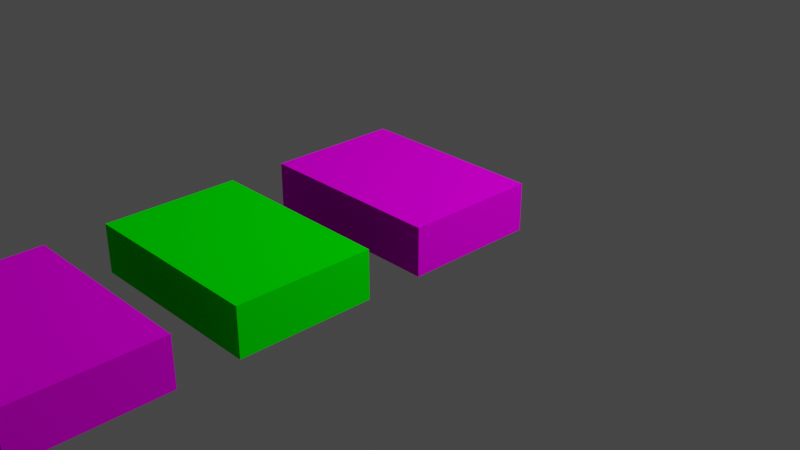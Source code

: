 # Source: books.blend  (saved by Blender 2.83.19; exported with 4.5.12 LTS)
import bpy
from mathutils import Matrix  # noqa: F401  (used for matrix-valued properties, if any)

bpy.ops.wm.read_factory_settings(use_empty=True)
scene = bpy.context.scene
scene.name = 'Scene'

# ---- collections
col_collection = bpy.data.collections.new('Collection'); scene.collection.children.link(col_collection)

# ---- images (referenced by path relative to the original .blend; pixels are not part of the script)
import os
ASSET_DIR = os.environ.get("B2B_ASSET_DIR", "")  # directory of the original .blend (textures are referenced by path, not embedded)
HERE = os.path.dirname(os.path.abspath(__file__))  # packed textures are extracted next to this script under _unpacked/

def load_image(name, relpath, width, height, colorspace="sRGB"):
    """Load a texture the original file referenced (path relative to the .blend, or extracted next to this script)."""
    p = next((c for c in (os.path.join(HERE, relpath), os.path.join(ASSET_DIR, relpath)) if relpath and os.path.exists(c)), "")
    if p:
        img = bpy.data.images.load(p, check_existing=True)
        img.name = name
    else:  # same state as the original file: an image datablock whose file is absent (Cycles renders it pink)
        img = bpy.data.images.new(name, width, height)
        img.source = "FILE"
        img.filepath = "//" + (relpath or name)
    img.colorspace_settings.name = colorspace
    return img
img_book0_png = load_image('book0.png', 'book0.png', 1024, 1024, 'sRGB')
img_book1_png = load_image('book1.png', 'book1.png', 1024, 1024, 'sRGB')

# ---- materials (node trees are filled in below, after node groups)
mat_book_000 = bpy.data.materials.new('book.000')
mat_book_000.alpha_threshold = 0.0
mat_book_000.use_transparent_shadow = False
mat_book_000.line_color = (0.0, 0.0, 0.0, 1.0)
mat_book_001 = bpy.data.materials.new('book.001')
mat_book_001.alpha_threshold = 0.0
mat_book_001.use_transparent_shadow = False
mat_book_001.line_color = (0.0, 0.0, 0.0, 1.0)
mat_book_002 = bpy.data.materials.new('book.002')
mat_book_002.alpha_threshold = 0.0
mat_book_002.use_transparent_shadow = False
mat_book_002.line_color = (0.0, 0.0, 0.0, 1.0)
mat_book_003 = bpy.data.materials.new('book.003')
mat_book_003.alpha_threshold = 0.0
mat_book_003.use_transparent_shadow = False
mat_book_003.line_color = (0.0, 0.0, 0.0, 1.0)

# ---- material node trees
mat_book_000.use_nodes = True; mat_book_000.node_tree.nodes.clear()
_N = mat_book_000.node_tree.nodes; _L = mat_book_000.node_tree.links
n0 = _N.new('ShaderNodeBsdfDiffuse'); n0.name = 'Diffuse BSDF'; n0.location = (157, 295)
n0.inputs[1].default_value = 1.0
n1 = _N.new('ShaderNodeOutputMaterial'); n1.name = 'Material Output'; n1.location = (354, 295)
n2 = _N.new('ShaderNodeHueSaturation'); n2.name = 'Hue Saturation Value'; n2.location = (-39, 295)
n2.inputs[1].default_value = 1.8
n3 = _N.new('ShaderNodeTexImage'); n3.name = 'Image Texture'; n3.location = (-334, 295)
n3.image = img_book0_png
n3.interpolation = 'Closest'
_L.new(n0.outputs[0], n1.inputs[0])
_L.new(n3.outputs[0], n2.inputs[4])
_L.new(n2.outputs[0], n0.inputs[0])
n1.is_active_output = True
mat_book_001.use_nodes = True; mat_book_001.node_tree.nodes.clear()
_N = mat_book_001.node_tree.nodes; _L = mat_book_001.node_tree.links
n0 = _N.new('ShaderNodeBsdfDiffuse'); n0.name = 'Diffuse BSDF'; n0.location = (98, 295)
n0.inputs[1].default_value = 1.0
n1 = _N.new('ShaderNodeOutputMaterial'); n1.name = 'Material Output'; n1.location = (295, 295)
n2 = _N.new('ShaderNodeHueSaturation'); n2.name = 'Hue Saturation Value'; n2.location = (-98, 295)
n2.inputs[0].default_value = 1.0
n2.inputs[1].default_value = 1.8
n3 = _N.new('ShaderNodeTexImage'); n3.name = 'Image Texture'; n3.location = (-393, 295)
n3.image = img_book0_png
n3.interpolation = 'Closest'
_L.new(n0.outputs[0], n1.inputs[0])
_L.new(n3.outputs[0], n2.inputs[4])
_L.new(n2.outputs[0], n0.inputs[0])
n1.is_active_output = True
mat_book_002.use_nodes = True; mat_book_002.node_tree.nodes.clear()
_N = mat_book_002.node_tree.nodes; _L = mat_book_002.node_tree.links
n0 = _N.new('ShaderNodeBsdfDiffuse'); n0.name = 'Diffuse BSDF'; n0.location = (98, 295)
n0.inputs[1].default_value = 1.0
n1 = _N.new('ShaderNodeOutputMaterial'); n1.name = 'Material Output'; n1.location = (295, 295)
n2 = _N.new('ShaderNodeTexImage'); n2.name = 'Image Texture'; n2.location = (-393, 295)
n2.image = img_book1_png
n2.interpolation = 'Closest'
n3 = _N.new('ShaderNodeHueSaturation'); n3.name = 'Hue Saturation Value'; n3.location = (-98, 295)
n3.inputs[1].default_value = 1.8
_L.new(n0.outputs[0], n1.inputs[0])
_L.new(n2.outputs[0], n3.inputs[4])
_L.new(n3.outputs[0], n0.inputs[0])
n1.is_active_output = True
mat_book_003.use_nodes = True; mat_book_003.node_tree.nodes.clear()
_N = mat_book_003.node_tree.nodes; _L = mat_book_003.node_tree.links
n0 = _N.new('ShaderNodeBsdfDiffuse'); n0.name = 'Diffuse BSDF'; n0.location = (98, 295)
n0.inputs[1].default_value = 1.0
n1 = _N.new('ShaderNodeOutputMaterial'); n1.name = 'Material Output'; n1.location = (295, 295)
n2 = _N.new('ShaderNodeTexImage'); n2.name = 'Image Texture'; n2.location = (-393, 295)
n2.image = img_book1_png
n2.interpolation = 'Closest'
n3 = _N.new('ShaderNodeHueSaturation'); n3.name = 'Hue Saturation Value'; n3.location = (-98, 295)
n3.inputs[0].default_value = 0.1
n3.inputs[1].default_value = 1.8
_L.new(n0.outputs[0], n1.inputs[0])
_L.new(n2.outputs[0], n3.inputs[4])
_L.new(n3.outputs[0], n0.inputs[0])
n1.is_active_output = True

# ---- world
world_world = bpy.data.worlds.new('World'); scene.world = world_world
world_world.use_nodes = True; world_world.node_tree.nodes.clear()
_N = world_world.node_tree.nodes; _L = world_world.node_tree.links
n0 = _N.new('ShaderNodeOutputWorld'); n0.name = 'World Output'; n0.location = (300, 300)
n1 = _N.new('ShaderNodeBackground'); n1.name = 'Background'; n1.location = (10, 300)
n1.inputs[0].default_value = (0.05088, 0.05088, 0.05088, 1.0)
_L.new(n1.outputs[0], n0.inputs[0])
n0.is_active_output = True
world_world.color = (0.05088, 0.05088, 0.05088)
world_world.use_sun_shadow = False
world_world.sun_shadow_jitter_overblur = 0.0

# ---- cameras
cam_camera = bpy.data.cameras.new('Camera')
cam_camera.clip_end = 100.0
cam_camera.ortho_scale = 7.314

# ---- lights
light_light = bpy.data.lights.new('Light', 'POINT')
light_light.transmission_factor = 0.0
light_light.energy = 1000.0
light_light.shadow_soft_size = 0.1
light_light.shadow_maximum_resolution = 0.006
light_light.use_absolute_resolution = True

# ---- meshes
me_cube = bpy.data.meshes.new('Cube')
me_cube.from_pydata([(1.0, 0.7, 0.5), (1.0, 0.7, 0.0), (1.0, -0.7, 0.5), (1.0, -0.7, 0.0), (-1.0, 0.7, 0.5), (-1.0, 0.7, 0.0), (-1.0, -0.7, 0.5), (-1.0, -0.7, 0.0), (1.0, 0.7, 0.5), (1.0, 0.7, 0.0), (1.0, -0.7, 0.5), (1.0, -0.7, 0.0), (-1.0, 0.7, 0.5), (-1.0, 0.7, 0.0), (-1.0, -0.7, 0.5), (-1.0, -0.7, 0.0), (1.0, 0.6, 0.5), (1.0, 0.6, 0.0), (-1.0, 0.6, 0.0), (-1.0, 0.6, 0.5)], [], [(0, 4, 6, 2), (15, 14, 19, 18), (5, 1, 3, 7), (9, 8, 16, 17), (5, 4, 0, 1), (11, 10, 14, 15), (18, 19, 12, 13), (17, 16, 10, 11)])
_uv = me_cube.uv_layers.new(name='UVMap')
_uv.uv.foreach_set('vector', [0.0, 1.0, 0.0, 0.0, 0.375, 0.0, 0.375, 1.0, 0.875, 0.0, 1.0, 0.0, 1.0, 0.5, 0.875, 0.5, 0.75, 0.0, 0.75, 1.0, 0.375, 1.0, 0.375, 0.0, 0.9844, 0.9375, 1.0, 0.9375, 1.0, 1.0, 0.9844, 1.0, 0.75, 0.0, 0.875, 0.0, 0.875, 1.0, 0.75, 1.0, 1.0, 1.0, 0.875, 1.0, 0.875, 0.0, 1.0, 0.0, 0.9844, 0.9375, 1.0, 0.9375, 1.0, 1.0, 0.9844, 1.0, 0.875, 0.5, 1.0, 0.5, 1.0, 1.0, 0.875, 1.0])
me_cube.materials.append(mat_book_000)
me_cube.use_remesh_preserve_volume = False
me_cube.use_remesh_preserve_attributes = False
me_cube.use_mirror_vertex_groups = False
me_cube.update()
me_cube_001 = bpy.data.meshes.new('Cube.001')
me_cube_001.from_pydata([(1.0, 0.7, 0.5), (1.0, 0.7, 0.0), (1.0, -0.7, 0.5), (1.0, -0.7, 0.0), (-1.0, 0.7, 0.5), (-1.0, 0.7, 0.0), (-1.0, -0.7, 0.5), (-1.0, -0.7, 0.0), (1.0, 0.7, 0.5), (1.0, 0.7, 0.0), (1.0, -0.7, 0.5), (1.0, -0.7, 0.0), (-1.0, 0.7, 0.5), (-1.0, 0.7, 0.0), (-1.0, -0.7, 0.5), (-1.0, -0.7, 0.0), (1.0, 0.6, 0.5), (1.0, 0.6, 0.0), (-1.0, 0.6, 0.0), (-1.0, 0.6, 0.5)], [], [(0, 4, 6, 2), (15, 14, 19, 18), (5, 1, 3, 7), (9, 8, 16, 17), (5, 4, 0, 1), (11, 10, 14, 15), (18, 19, 12, 13), (17, 16, 10, 11)])
_uv = me_cube_001.uv_layers.new(name='UVMap')
_uv.uv.foreach_set('vector', [0.0, 1.0, 0.0, 0.0, 0.375, 0.0, 0.375, 1.0, 0.875, 0.0, 1.0, 0.0, 1.0, 0.5, 0.875, 0.5, 0.75, 0.0, 0.75, 1.0, 0.375, 1.0, 0.375, 0.0, 0.9844, 0.9375, 1.0, 0.9375, 1.0, 1.0, 0.9844, 1.0, 0.75, 0.0, 0.875, 0.0, 0.875, 1.0, 0.75, 1.0, 1.0, 1.0, 0.875, 1.0, 0.875, 0.0, 1.0, 0.0, 0.9844, 0.9375, 1.0, 0.9375, 1.0, 1.0, 0.9844, 1.0, 0.875, 0.5, 1.0, 0.5, 1.0, 1.0, 0.875, 1.0])
me_cube_001.materials.append(mat_book_001)
me_cube_001.use_remesh_preserve_volume = False
me_cube_001.use_remesh_preserve_attributes = False
me_cube_001.use_mirror_vertex_groups = False
me_cube_001.update()
me_cube_003 = bpy.data.meshes.new('Cube.003')
me_cube_003.from_pydata([(1.0, 0.7, 0.5), (1.0, 0.7, 0.0), (1.0, -0.7, 0.5), (1.0, -0.7, 0.0), (-1.0, 0.7, 0.5), (-1.0, 0.7, 0.0), (-1.0, -0.7, 0.5), (-1.0, -0.7, 0.0), (1.0, 0.7, 0.5), (1.0, 0.7, 0.0), (1.0, -0.7, 0.5), (1.0, -0.7, 0.0), (-1.0, 0.7, 0.5), (-1.0, 0.7, 0.0), (-1.0, -0.7, 0.5), (-1.0, -0.7, 0.0), (1.0, 0.6, 0.5), (1.0, 0.6, 0.0), (-1.0, 0.6, 0.0), (-1.0, 0.6, 0.5)], [], [(0, 4, 6, 2), (15, 14, 19, 18), (5, 1, 3, 7), (9, 8, 16, 17), (5, 4, 0, 1), (11, 10, 14, 15), (18, 19, 12, 13), (17, 16, 10, 11)])
_uv = me_cube_003.uv_layers.new(name='UVMap')
_uv.uv.foreach_set('vector', [0.0, 1.0, 0.0, 0.0, 0.375, 0.0, 0.375, 1.0, 0.875, 0.0, 1.0, 0.0, 1.0, 0.5, 0.875, 0.5, 0.75, 0.0, 0.75, 1.0, 0.375, 1.0, 0.375, 0.0, 0.9844, 0.9375, 1.0, 0.9375, 1.0, 1.0, 0.9844, 1.0, 0.75, 0.0, 0.875, 0.0, 0.875, 1.0, 0.75, 1.0, 1.0, 1.0, 0.875, 1.0, 0.875, 0.0, 1.0, 0.0, 0.9844, 0.9375, 1.0, 0.9375, 1.0, 1.0, 0.9844, 1.0, 0.875, 0.5, 1.0, 0.5, 1.0, 1.0, 0.875, 1.0])
me_cube_003.materials.append(mat_book_002)
me_cube_003.use_remesh_preserve_volume = False
me_cube_003.use_remesh_preserve_attributes = False
me_cube_003.use_mirror_vertex_groups = False
me_cube_003.update()
me_cube_004 = bpy.data.meshes.new('Cube.004')
me_cube_004.from_pydata([(1.0, 0.7, 0.5), (1.0, 0.7, 0.0), (1.0, -0.7, 0.5), (1.0, -0.7, 0.0), (-1.0, 0.7, 0.5), (-1.0, 0.7, 0.0), (-1.0, -0.7, 0.5), (-1.0, -0.7, 0.0), (1.0, 0.7, 0.5), (1.0, 0.7, 0.0), (1.0, -0.7, 0.5), (1.0, -0.7, 0.0), (-1.0, 0.7, 0.5), (-1.0, 0.7, 0.0), (-1.0, -0.7, 0.5), (-1.0, -0.7, 0.0), (1.0, 0.6, 0.5), (1.0, 0.6, 0.0), (-1.0, 0.6, 0.0), (-1.0, 0.6, 0.5)], [], [(0, 4, 6, 2), (15, 14, 19, 18), (5, 1, 3, 7), (9, 8, 16, 17), (5, 4, 0, 1), (11, 10, 14, 15), (18, 19, 12, 13), (17, 16, 10, 11)])
_uv = me_cube_004.uv_layers.new(name='UVMap')
_uv.uv.foreach_set('vector', [0.0, 1.0, 0.0, 0.0, 0.375, 0.0, 0.375, 1.0, 0.875, 0.0, 1.0, 0.0, 1.0, 0.5, 0.875, 0.5, 0.75, 0.0, 0.75, 1.0, 0.375, 1.0, 0.375, 0.0, 0.9844, 0.9375, 1.0, 0.9375, 1.0, 1.0, 0.9844, 1.0, 0.75, 0.0, 0.875, 0.0, 0.875, 1.0, 0.75, 1.0, 1.0, 1.0, 0.875, 1.0, 0.875, 0.0, 1.0, 0.0, 0.9844, 0.9375, 1.0, 0.9375, 1.0, 1.0, 0.9844, 1.0, 0.875, 0.5, 1.0, 0.5, 1.0, 1.0, 0.875, 1.0])
me_cube_004.materials.append(mat_book_003)
me_cube_004.use_remesh_preserve_volume = False
me_cube_004.use_remesh_preserve_attributes = False
me_cube_004.use_mirror_vertex_groups = False
me_cube_004.update()

# ---- objects
ob_camera = bpy.data.objects.new('Camera', cam_camera)
ob_light = bpy.data.objects.new('Light', light_light)
ob_book_000 = bpy.data.objects.new('book.000', me_cube)
ob_book_001 = bpy.data.objects.new('book.001', me_cube_001)
ob_book_002 = bpy.data.objects.new('book.002', me_cube_003)
ob_book_003 = bpy.data.objects.new('book.003', me_cube_004)

# ---- transforms, parenting, visibility, modifiers, constraints
ob_camera.location = (7.359, -6.926, 4.958)
ob_camera.rotation_euler = (1.109, 0.0, 0.8149)
ob_camera.lock_rotations_4d = False
ob_camera.empty_display_type = 'ARROWS'
ob_camera.color = (0.0, 0.0, 0.0, 0.0)
ob_camera.display_type = 'WIRE'
ob_camera.lineart.crease_threshold = 0.0
ob_light.location = (4.076, 1.005, 5.904)
ob_light.rotation_euler = (0.6503, 0.05522, 1.866)
ob_light.lock_rotations_4d = False
ob_light.empty_display_type = 'ARROWS'
ob_light.color = (0.0, 0.0, 0.0, 0.0)
ob_light.lineart.crease_threshold = 0.0
ob_book_000.location = (0.0, 0.0, 0.0)
ob_book_000.lock_rotations_4d = False
ob_book_000.empty_display_type = 'ARROWS'
ob_book_000.lineart.crease_threshold = 0.0
ob_book_001.location = (0.0, -2.0, 0.0)
ob_book_001.lock_rotations_4d = False
ob_book_001.empty_display_type = 'ARROWS'
ob_book_001.lineart.crease_threshold = 0.0
ob_book_002.location = (0.0, -4.0, 0.0)
ob_book_002.lock_rotations_4d = False
ob_book_002.empty_display_type = 'ARROWS'
ob_book_002.lineart.crease_threshold = 0.0
ob_book_003.location = (0.0, -6.0, 0.0)
ob_book_003.lock_rotations_4d = False
ob_book_003.empty_display_type = 'ARROWS'
ob_book_003.lineart.crease_threshold = 0.0

# ---- collection membership
scene.collection.objects.link(ob_camera)
scene.collection.objects.link(ob_light)
col_collection.objects.link(ob_book_000)
col_collection.objects.link(ob_book_001)
col_collection.objects.link(ob_book_002)
col_collection.objects.link(ob_book_003)

# ---- scene / render settings (as saved in the file)
scene.camera = ob_camera
scene.frame_start = 1; scene.frame_end = 250; scene.frame_set(1)
scene.render.engine = 'BLENDER_EEVEE_NEXT'
scene.cycles.use_denoising = False
scene.cycles.samples = 128
scene.cycles.sampling_pattern = 'TABULATED_SOBOL'
scene.cycles.use_adaptive_sampling = False
scene.cycles.use_light_tree = False
scene.view_settings.view_transform = 'Filmic'
bpy.context.view_layer.update()
